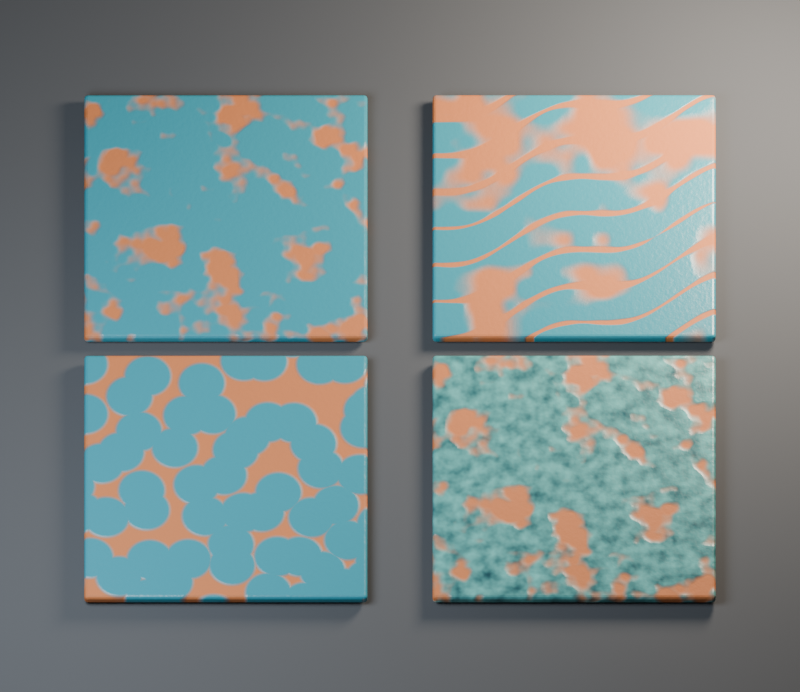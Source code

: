 # Source: worn-paint.blend  (saved by Blender 5.3.31; exported with 4.5.12 LTS)
import bpy
from mathutils import Matrix  # noqa: F401  (used for matrix-valued properties, if any)

bpy.ops.wm.read_factory_settings(use_empty=True)
scene = bpy.context.scene
scene.name = 'Scene'

# ---- collections
col_collection = bpy.data.collections.new('Collection'); scene.collection.children.link(col_collection)

# ---- images (referenced by path relative to the original .blend; pixels are not part of the script)
import os
ASSET_DIR = os.environ.get("B2B_ASSET_DIR", "")  # directory of the original .blend (textures are referenced by path, not embedded)
HERE = os.path.dirname(os.path.abspath(__file__))  # packed textures are extracted next to this script under _unpacked/

def load_image(name, relpath, width, height, colorspace="sRGB"):
    """Load a texture the original file referenced (path relative to the .blend, or extracted next to this script)."""
    p = next((c for c in (os.path.join(HERE, relpath), os.path.join(ASSET_DIR, relpath)) if relpath and os.path.exists(c)), "")
    if p:
        img = bpy.data.images.load(p, check_existing=True)
        img.name = name
    else:  # same state as the original file: an image datablock whose file is absent (Cycles renders it pink)
        img = bpy.data.images.new(name, width, height)
        img.source = "FILE"
        img.filepath = "//" + (relpath or name)
    img.colorspace_settings.name = colorspace
    return img
img_wear_mask_png = load_image('Wear Mask.png', '_unpacked/wear-mask.dcb5a9e8.png', 384, 384, 'Non-Color')

# ---- materials (node trees are filled in below, after node groups)
mat_worn_paint___noise = bpy.data.materials.new('Worn Paint | Noise')
mat_worn_paint___noise.diffuse_color = (0.02519, 0.2232, 0.2961, 1.0)
mat_worn_paint___image = bpy.data.materials.new('Worn Paint | Image')
mat_worn_paint___image.diffuse_color = (0.02519, 0.2232, 0.2961, 1.0)
mat_worn_paint___voronoi = bpy.data.materials.new('Worn Paint | Voronoi')
mat_worn_paint___voronoi.diffuse_color = (0.02519, 0.2232, 0.2961, 1.0)
mat_worn_paint___color_ramp = bpy.data.materials.new('Worn Paint | Color Ramp')
mat_worn_paint___color_ramp.diffuse_color = (0.02519, 0.2232, 0.2961, 1.0)
mat_studio_backing = bpy.data.materials.new('Studio backing')
mat_studio_backing.diffuse_color = (0.05, 0.057, 0.066, 1.0)

# ---- material node trees
mat_worn_paint___noise.use_nodes = True; mat_worn_paint___noise.node_tree.nodes.clear()
_N = mat_worn_paint___noise.node_tree.nodes; _L = mat_worn_paint___noise.node_tree.links
n0 = _N.new('ShaderNodeTexCoord'); n0.name = 'Coordinates'; n0.location = (-980, 0)
n0.width = 182
n1 = _N.new('ShaderNodeTexNoise'); n1.name = 'Wear Source'; n1.location = (-745, 0)
n1.label = 'Wear | Noise Texture'
n1.width = 182
n1.inputs[2].default_value = 7.0
n2 = _N.new('ShaderNodeMapRange'); n2.name = 'Wear Mask'; n2.location = (-495, 0)
n2.label = 'Wear Mask | Smooth Step'
n2.width = 182
n2.interpolation_type = 'SMOOTHSTEP'
n2.inputs[1].default_value = 0.52
n2.inputs[2].default_value = 0.64
n3 = _N.new('ShaderNodeMix'); n3.name = 'Paint and Primer'; n3.location = (-195, 125)
n3.label = 'Paint and Primer | Mix Color'
n3.width = 182
n3.data_type = 'RGBA'
n3.inputs[6].default_value = (0.02519, 0.2232, 0.2961, 1.0)
n3.inputs[7].default_value = (0.4179, 0.1329, 0.03955, 1.0)
n4 = _N.new('ShaderNodeMapRange'); n4.name = 'Roughness'; n4.location = (-195, -222)
n4.label = 'Roughness | Linear'
n4.width = 182
n4.inputs[3].default_value = 0.29
n4.inputs[4].default_value = 0.72
n5 = _N.new('ShaderNodeMath'); n5.name = 'Layer Height'; n5.location = (-495, -420)
n5.label = 'Layer Height | Multiply Add'
n5.width = 182
n5.operation = 'MULTIPLY_ADD'
n5.inputs[1].default_value = -0.55
n5.inputs[2].default_value = 0.65
n6 = _N.new('ShaderNodeTexNoise'); n6.name = 'Grain'; n6.location = (-745, -422)
n6.label = 'Grain | Noise Texture'
n6.width = 182
n6.inputs[2].default_value = 65.0
n7 = _N.new('ShaderNodeMath'); n7.name = 'Combined Height'; n7.location = (-195, -620)
n7.label = 'Combined Height | Multiply Add'
n7.width = 182
n7.operation = 'MULTIPLY_ADD'
n7.inputs[1].default_value = 0.12
n8 = _N.new('ShaderNodeBump'); n8.name = 'Relief'; n8.location = (55, -565)
n8.label = 'Relief | Bump'
n8.width = 182
n8.inputs[0].default_value = 0.32
n8.inputs[1].default_value = 0.055
n9 = _N.new('ShaderNodeBsdfPrincipled'); n9.name = 'Surface Shader'; n9.location = (65, 120)
n9.width = 245
n9.inputs[10].default_value = 0.005
n10 = _N.new('ShaderNodeOutputMaterial'); n10.name = 'Material Output'; n10.location = (385, 120)
n10.width = 182
_L.new(n0.outputs[0], n1.inputs[0])
_L.new(n1.outputs[0], n2.inputs[0])
_L.new(n2.outputs[0], n3.inputs[0])
_L.new(n2.outputs[0], n4.inputs[0])
_L.new(n2.outputs[0], n5.inputs[0])
_L.new(n0.outputs[0], n6.inputs[0])
_L.new(n6.outputs[0], n7.inputs[0])
_L.new(n5.outputs[0], n7.inputs[2])
_L.new(n7.outputs[0], n8.inputs[3])
_L.new(n3.outputs[2], n9.inputs[0])
_L.new(n4.outputs[0], n9.inputs[2])
_L.new(n8.outputs[0], n9.inputs[5])
_L.new(n9.outputs[0], n10.inputs[0])
n10.is_active_output = True
mat_worn_paint___image.use_nodes = True; mat_worn_paint___image.node_tree.nodes.clear()
_N = mat_worn_paint___image.node_tree.nodes; _L = mat_worn_paint___image.node_tree.links
n0 = _N.new('ShaderNodeTexCoord'); n0.name = 'Coordinates'; n0.location = (-980, 0)
n0.width = 182
n1 = _N.new('ShaderNodeTexImage'); n1.name = 'Wear Source'; n1.location = (-745, 0)
n1.label = 'Wear | Image Texture'
n1.width = 195
n1.image = img_wear_mask_png
n1.extension = 'EXTEND'
n2 = _N.new('ShaderNodeMapRange'); n2.name = 'Wear Mask'; n2.location = (-495, 0)
n2.label = 'Wear Mask | Smooth Step'
n2.width = 182
n2.interpolation_type = 'SMOOTHSTEP'
n2.inputs[1].default_value = 0.52
n2.inputs[2].default_value = 0.64
n3 = _N.new('ShaderNodeMix'); n3.name = 'Paint and Primer'; n3.location = (-195, 125)
n3.label = 'Paint and Primer | Mix Color'
n3.width = 182
n3.data_type = 'RGBA'
n3.inputs[6].default_value = (0.02519, 0.2232, 0.2961, 1.0)
n3.inputs[7].default_value = (0.4179, 0.1329, 0.03955, 1.0)
n4 = _N.new('ShaderNodeMapRange'); n4.name = 'Roughness'; n4.location = (-195, -222)
n4.label = 'Roughness | Linear'
n4.width = 182
n4.inputs[3].default_value = 0.29
n4.inputs[4].default_value = 0.72
n5 = _N.new('ShaderNodeMath'); n5.name = 'Layer Height'; n5.location = (-495, -420)
n5.label = 'Layer Height | Multiply Add'
n5.width = 182
n5.operation = 'MULTIPLY_ADD'
n5.inputs[1].default_value = -0.55
n5.inputs[2].default_value = 0.65
n6 = _N.new('ShaderNodeTexNoise'); n6.name = 'Grain'; n6.location = (-745, -422)
n6.label = 'Grain | Noise Texture'
n6.width = 182
n6.inputs[2].default_value = 65.0
n7 = _N.new('ShaderNodeMath'); n7.name = 'Combined Height'; n7.location = (-195, -620)
n7.label = 'Combined Height | Multiply Add'
n7.width = 182
n7.operation = 'MULTIPLY_ADD'
n7.inputs[1].default_value = 0.12
n8 = _N.new('ShaderNodeBump'); n8.name = 'Relief'; n8.location = (55, -565)
n8.label = 'Relief | Bump'
n8.width = 182
n8.inputs[0].default_value = 0.32
n8.inputs[1].default_value = 0.055
n9 = _N.new('ShaderNodeBsdfPrincipled'); n9.name = 'Surface Shader'; n9.location = (65, 120)
n9.width = 245
n9.inputs[10].default_value = 0.005
n10 = _N.new('ShaderNodeOutputMaterial'); n10.name = 'Material Output'; n10.location = (385, 120)
n10.width = 182
_L.new(n0.outputs[2], n1.inputs[0])
_L.new(n1.outputs[0], n2.inputs[0])
_L.new(n2.outputs[0], n3.inputs[0])
_L.new(n2.outputs[0], n4.inputs[0])
_L.new(n2.outputs[0], n5.inputs[0])
_L.new(n0.outputs[0], n6.inputs[0])
_L.new(n6.outputs[0], n7.inputs[0])
_L.new(n5.outputs[0], n7.inputs[2])
_L.new(n7.outputs[0], n8.inputs[3])
_L.new(n3.outputs[2], n9.inputs[0])
_L.new(n4.outputs[0], n9.inputs[2])
_L.new(n8.outputs[0], n9.inputs[5])
_L.new(n9.outputs[0], n10.inputs[0])
n10.is_active_output = True
mat_worn_paint___voronoi.use_nodes = True; mat_worn_paint___voronoi.node_tree.nodes.clear()
_N = mat_worn_paint___voronoi.node_tree.nodes; _L = mat_worn_paint___voronoi.node_tree.links
n0 = _N.new('ShaderNodeTexCoord'); n0.name = 'Coordinates'; n0.location = (-980, 0)
n0.width = 182
n1 = _N.new('ShaderNodeTexVoronoi'); n1.name = 'Wear Source'; n1.location = (-745, 0)
n1.label = 'Wear | Voronoi Texture'
n1.width = 182
n1.voronoi_dimensions = '2D'
n1.inputs[2].default_value = 7.0
n2 = _N.new('ShaderNodeMapRange'); n2.name = 'Wear Mask'; n2.location = (-495, 0)
n2.label = 'Wear Mask | Smooth Step'
n2.width = 182
n2.interpolation_type = 'SMOOTHSTEP'
n2.inputs[1].default_value = 0.52
n2.inputs[2].default_value = 0.64
n3 = _N.new('ShaderNodeMix'); n3.name = 'Paint and Primer'; n3.location = (-195, 125)
n3.label = 'Paint and Primer | Mix Color'
n3.width = 182
n3.data_type = 'RGBA'
n3.inputs[6].default_value = (0.02519, 0.2232, 0.2961, 1.0)
n3.inputs[7].default_value = (0.4179, 0.1329, 0.03955, 1.0)
n4 = _N.new('ShaderNodeMapRange'); n4.name = 'Roughness'; n4.location = (-195, -222)
n4.label = 'Roughness | Linear'
n4.width = 182
n4.inputs[3].default_value = 0.29
n4.inputs[4].default_value = 0.72
n5 = _N.new('ShaderNodeMath'); n5.name = 'Layer Height'; n5.location = (-495, -420)
n5.label = 'Layer Height | Multiply Add'
n5.width = 182
n5.operation = 'MULTIPLY_ADD'
n5.inputs[1].default_value = -0.55
n5.inputs[2].default_value = 0.65
n6 = _N.new('ShaderNodeTexNoise'); n6.name = 'Grain'; n6.location = (-745, -422)
n6.label = 'Grain | Noise Texture'
n6.width = 182
n6.inputs[2].default_value = 65.0
n7 = _N.new('ShaderNodeMath'); n7.name = 'Combined Height'; n7.location = (-195, -620)
n7.label = 'Combined Height | Multiply Add'
n7.width = 182
n7.operation = 'MULTIPLY_ADD'
n7.inputs[1].default_value = 0.12
n8 = _N.new('ShaderNodeBump'); n8.name = 'Relief'; n8.location = (55, -565)
n8.label = 'Relief | Bump'
n8.width = 182
n8.inputs[0].default_value = 0.32
n8.inputs[1].default_value = 0.055
n9 = _N.new('ShaderNodeBsdfPrincipled'); n9.name = 'Surface Shader'; n9.location = (65, 120)
n9.width = 245
n9.inputs[10].default_value = 0.005
n10 = _N.new('ShaderNodeOutputMaterial'); n10.name = 'Material Output'; n10.location = (385, 120)
n10.width = 182
_L.new(n0.outputs[0], n1.inputs[0])
_L.new(n1.outputs[0], n2.inputs[0])
_L.new(n2.outputs[0], n3.inputs[0])
_L.new(n2.outputs[0], n4.inputs[0])
_L.new(n2.outputs[0], n5.inputs[0])
_L.new(n0.outputs[0], n6.inputs[0])
_L.new(n6.outputs[0], n7.inputs[0])
_L.new(n5.outputs[0], n7.inputs[2])
_L.new(n7.outputs[0], n8.inputs[3])
_L.new(n3.outputs[2], n9.inputs[0])
_L.new(n4.outputs[0], n9.inputs[2])
_L.new(n8.outputs[0], n9.inputs[5])
_L.new(n9.outputs[0], n10.inputs[0])
n10.is_active_output = True
mat_worn_paint___color_ramp.use_nodes = True; mat_worn_paint___color_ramp.node_tree.nodes.clear()
_N = mat_worn_paint___color_ramp.node_tree.nodes; _L = mat_worn_paint___color_ramp.node_tree.links
n0 = _N.new('ShaderNodeTexCoord'); n0.name = 'Coordinates'; n0.location = (-980, -285)
n0.width = 182
n1 = _N.new('ShaderNodeTexNoise'); n1.name = 'Wear Source'; n1.location = (-745, -285)
n1.label = 'Wear | Noise Texture'
n1.width = 182
n1.inputs[2].default_value = 7.0
n2 = _N.new('ShaderNodeMapRange'); n2.name = 'Wear Mask'; n2.location = (-495, -285)
n2.label = 'Wear Mask | Smooth Step'
n2.width = 182
n2.interpolation_type = 'SMOOTHSTEP'
n2.inputs[1].default_value = 0.52
n2.inputs[2].default_value = 0.64
n3 = _N.new('ShaderNodeMix'); n3.name = 'Paint and Primer'; n3.location = (-195, 125)
n3.label = 'Paint and Primer | Mix Color'
n3.width = 182
n3.data_type = 'RGBA'
n3.inputs[7].default_value = (0.4179, 0.1329, 0.03955, 1.0)
n4 = _N.new('ShaderNodeTexNoise'); n4.name = 'Pigment Noise'; n4.location = (-745, 105)
n4.label = 'Pigment | Noise Texture'
n4.width = 182
n4.inputs[2].default_value = 18.0
n5 = _N.new('ShaderNodeValToRGB'); n5.name = 'Pigment Ramp'; n5.location = (-495, 105)
n5.label = 'Pigment | Color Ramp'
n5.width = 245
while len(n5.color_ramp.elements) > 1: n5.color_ramp.elements.remove(n5.color_ramp.elements[-1])
n5.color_ramp.elements[0].position = 0.22; n5.color_ramp.elements[0].color = (0.006995, 0.04971, 0.06663, 1.0)
_e = n5.color_ramp.elements.new(0.78); _e.color = (0.1119, 0.4125, 0.402, 1.0)
n6 = _N.new('ShaderNodeMapRange'); n6.name = 'Roughness'; n6.location = (-195, -222)
n6.label = 'Roughness | Linear'
n6.width = 182
n6.inputs[3].default_value = 0.29
n6.inputs[4].default_value = 0.72
n7 = _N.new('ShaderNodeMath'); n7.name = 'Layer Height'; n7.location = (-495, -705)
n7.label = 'Layer Height | Multiply Add'
n7.width = 182
n7.operation = 'MULTIPLY_ADD'
n7.inputs[1].default_value = -0.55
n7.inputs[2].default_value = 0.65
n8 = _N.new('ShaderNodeTexNoise'); n8.name = 'Grain'; n8.location = (-745, -707)
n8.label = 'Grain | Noise Texture'
n8.width = 182
n8.inputs[2].default_value = 65.0
n9 = _N.new('ShaderNodeMath'); n9.name = 'Combined Height'; n9.location = (-195, -905)
n9.label = 'Combined Height | Multiply Add'
n9.width = 182
n9.operation = 'MULTIPLY_ADD'
n9.inputs[1].default_value = 0.12
n10 = _N.new('ShaderNodeBump'); n10.name = 'Relief'; n10.location = (55, -850)
n10.label = 'Relief | Bump'
n10.width = 182
n10.inputs[0].default_value = 0.32
n10.inputs[1].default_value = 0.055
n11 = _N.new('ShaderNodeBsdfPrincipled'); n11.name = 'Surface Shader'; n11.location = (65, 120)
n11.width = 245
n11.inputs[10].default_value = 0.005
n12 = _N.new('ShaderNodeOutputMaterial'); n12.name = 'Material Output'; n12.location = (385, 120)
n12.width = 182
_L.new(n0.outputs[0], n1.inputs[0])
_L.new(n1.outputs[0], n2.inputs[0])
_L.new(n2.outputs[0], n3.inputs[0])
_L.new(n0.outputs[0], n4.inputs[0])
_L.new(n4.outputs[0], n5.inputs[0])
_L.new(n5.outputs[0], n3.inputs[6])
_L.new(n2.outputs[0], n6.inputs[0])
_L.new(n2.outputs[0], n7.inputs[0])
_L.new(n0.outputs[0], n8.inputs[0])
_L.new(n8.outputs[0], n9.inputs[0])
_L.new(n7.outputs[0], n9.inputs[2])
_L.new(n9.outputs[0], n10.inputs[3])
_L.new(n3.outputs[2], n11.inputs[0])
_L.new(n6.outputs[0], n11.inputs[2])
_L.new(n10.outputs[0], n11.inputs[5])
_L.new(n11.outputs[0], n12.inputs[0])
n12.is_active_output = True
mat_studio_backing.use_nodes = True; mat_studio_backing.node_tree.nodes.clear()
_N = mat_studio_backing.node_tree.nodes; _L = mat_studio_backing.node_tree.links
n0 = _N.new('ShaderNodeBsdfPrincipled'); n0.name = 'Principled BSDF'; n0.location = (-200, 100)
n0.inputs[0].default_value = (0.05, 0.057, 0.066, 1.0)
n0.inputs[2].default_value = 0.82
n0.inputs[10].default_value = 0.005
n1 = _N.new('ShaderNodeOutputMaterial'); n1.name = 'Material Output'; n1.location = (200, 100)
_L.new(n0.outputs[0], n1.inputs[0])
n1.is_active_output = True

# ---- world
world_world = bpy.data.worlds.new('World'); scene.world = world_world
world_world.use_nodes = True; world_world.node_tree.nodes.clear()
_N = world_world.node_tree.nodes; _L = world_world.node_tree.links
n0 = _N.new('ShaderNodeOutputWorld'); n0.name = 'World Output'; n0.location = (200, 100)
n1 = _N.new('ShaderNodeBackground'); n1.name = 'Background'; n1.location = (-200, 100)
n1.inputs[0].default_value = (0.05088, 0.05088, 0.05088, 1.0)
_L.new(n1.outputs[0], n0.inputs[0])
n0.is_active_output = True
world_world.color = (0.05088, 0.05088, 0.05088)
world_world.sun_shadow_jitter_overblur = 0.0

# ---- cameras
cam_material_comparison = bpy.data.cameras.new('Material comparison')
cam_material_comparison.type = 'ORTHO'
cam_material_comparison.ortho_scale = 5.65

# ---- lights
light_key___broad_softbox = bpy.data.lights.new('Key | broad softbox', 'AREA')
light_key___broad_softbox.color = (0.9, 0.95, 1.0)
light_key___broad_softbox.energy = 630.0
light_key___broad_softbox.shape = 'DISK'
light_key___broad_softbox.size = 4.0
light_rim___grazing = bpy.data.lights.new('Rim | grazing', 'AREA')
light_rim___grazing.color = (1.0, 0.83, 0.66)
light_rim___grazing.energy = 690.0
light_rim___grazing.shape = 'DISK'
light_rim___grazing.size = 2.0

# ---- meshes
me_plane = bpy.data.meshes.new('Plane')
me_plane.from_pydata([(-1.0, -1.0, 0.0), (1.0, -1.0, 0.0), (-1.0, 1.0, 0.0), (1.0, 1.0, 0.0)], [], [(0, 1, 3, 2)])
_uv = me_plane.uv_layers.new(name='UVMap')
_uv.uv.foreach_set('vector', [0.0, 0.0, 1.0, 0.0, 1.0, 1.0, 0.0, 1.0])
me_plane.materials.append(mat_worn_paint___noise)
me_plane.update()
me_plane_001 = bpy.data.meshes.new('Plane.001')
me_plane_001.from_pydata([(-1.0, -1.0, 0.0), (1.0, -1.0, 0.0), (-1.0, 1.0, 0.0), (1.0, 1.0, 0.0)], [], [(0, 1, 3, 2)])
_uv = me_plane_001.uv_layers.new(name='UVMap')
_uv.uv.foreach_set('vector', [0.0, 0.0, 1.0, 0.0, 1.0, 1.0, 0.0, 1.0])
me_plane_001.materials.append(mat_worn_paint___image)
me_plane_001.update()
me_plane_002 = bpy.data.meshes.new('Plane.002')
me_plane_002.from_pydata([(-1.0, -1.0, 0.0), (1.0, -1.0, 0.0), (-1.0, 1.0, 0.0), (1.0, 1.0, 0.0)], [], [(0, 1, 3, 2)])
_uv = me_plane_002.uv_layers.new(name='UVMap')
_uv.uv.foreach_set('vector', [0.0, 0.0, 1.0, 0.0, 1.0, 1.0, 0.0, 1.0])
me_plane_002.materials.append(mat_worn_paint___voronoi)
me_plane_002.update()
me_plane_003 = bpy.data.meshes.new('Plane.003')
me_plane_003.from_pydata([(-1.0, -1.0, 0.0), (1.0, -1.0, 0.0), (-1.0, 1.0, 0.0), (1.0, 1.0, 0.0)], [], [(0, 1, 3, 2)])
_uv = me_plane_003.uv_layers.new(name='UVMap')
_uv.uv.foreach_set('vector', [0.0, 0.0, 1.0, 0.0, 1.0, 1.0, 0.0, 1.0])
me_plane_003.materials.append(mat_worn_paint___color_ramp)
me_plane_003.update()
me_plane_004 = bpy.data.meshes.new('Plane.004')
me_plane_004.from_pydata([(-100.0, -100.0, 0.0), (100.0, -100.0, 0.0), (-100.0, 100.0, 0.0), (100.0, 100.0, 0.0)], [], [(0, 1, 3, 2)])
_uv = me_plane_004.uv_layers.new(name='UVMap')
_uv.uv.foreach_set('vector', [0.0, 0.0, 1.0, 0.0, 1.0, 1.0, 0.0, 1.0])
me_plane_004.materials.append(mat_studio_backing)
me_plane_004.update()

# ---- objects
ob_worn_paint___noise = bpy.data.objects.new('Worn Paint | Noise', me_plane)
ob_worn_paint___image = bpy.data.objects.new('Worn Paint | Image', me_plane_001)
ob_worn_paint___voronoi = bpy.data.objects.new('Worn Paint | Voronoi', me_plane_002)
ob_worn_paint___color_ramp = bpy.data.objects.new('Worn Paint | Color Ramp', me_plane_003)
ob_studio_backing = bpy.data.objects.new('Studio backing', me_plane_004)
ob_key___broad_softbox = bpy.data.objects.new('Key | broad softbox', light_key___broad_softbox)
ob_rim___grazing = bpy.data.objects.new('Rim | grazing', light_rim___grazing)
ob_material_comparison = bpy.data.objects.new('Material comparison', cam_material_comparison)

# ---- transforms, parenting, visibility, modifiers, constraints
ob_worn_paint___noise.location = (-1.23, 1.07, 0.0)
_m = ob_worn_paint___noise.modifiers.new('Sample thickness', 'SOLIDIFY')
_m.thickness = 0.08
_m = ob_worn_paint___noise.modifiers.new('Rounded sample border', 'BEVEL')
_m.width = 0.025
_m.width_pct = 0.025
_m.segments = 3
ob_worn_paint___image.location = (1.23, 1.07, 0.0)
_m = ob_worn_paint___image.modifiers.new('Sample thickness', 'SOLIDIFY')
_m.thickness = 0.08
_m = ob_worn_paint___image.modifiers.new('Rounded sample border', 'BEVEL')
_m.width = 0.025
_m.width_pct = 0.025
_m.segments = 3
ob_worn_paint___voronoi.location = (-1.23, -1.07, 0.0)
_m = ob_worn_paint___voronoi.modifiers.new('Sample thickness', 'SOLIDIFY')
_m.thickness = 0.08
_m = ob_worn_paint___voronoi.modifiers.new('Rounded sample border', 'BEVEL')
_m.width = 0.025
_m.width_pct = 0.025
_m.segments = 3
ob_worn_paint___color_ramp.location = (1.23, -1.07, 0.0)
_m = ob_worn_paint___color_ramp.modifiers.new('Sample thickness', 'SOLIDIFY')
_m.thickness = 0.08
_m = ob_worn_paint___color_ramp.modifiers.new('Rounded sample border', 'BEVEL')
_m.width = 0.025
_m.width_pct = 0.025
_m.segments = 3
ob_studio_backing.location = (0.0, 0.0, -0.098)
ob_studio_backing.hide_select = True
ob_key___broad_softbox.location = (-3.5, -2.3, 5.0)
ob_key___broad_softbox.rotation_euler = (0.6973, -5.649e-09, -0.9894)
ob_rim___grazing.location = (3.3, 2.5, 2.5)
ob_rim___grazing.rotation_euler = (1.028, -5.451e-08, 2.219)
ob_material_comparison.location = (0.0, -5.7, 9.6)
ob_material_comparison.rotation_euler = (0.5358, -0.0, 0.0)

# ---- collection membership
col_collection.objects.link(ob_worn_paint___noise)
col_collection.objects.link(ob_worn_paint___image)
col_collection.objects.link(ob_worn_paint___voronoi)
col_collection.objects.link(ob_worn_paint___color_ramp)
col_collection.objects.link(ob_studio_backing)
col_collection.objects.link(ob_key___broad_softbox)
col_collection.objects.link(ob_rim___grazing)
col_collection.objects.link(ob_material_comparison)

# ---- scene / render settings (as saved in the file)
scene.camera = ob_material_comparison
scene.frame_start = 1; scene.frame_end = 250; scene.frame_set(1)
scene.render.engine = 'BLENDER_EEVEE_NEXT'
scene.render.resolution_x = 1040
scene.render.resolution_y = 900
scene.render.bake_bias = 0.0
scene.render.bake_samples = 0
scene.render.compositor_device = 'GPU'
scene.eevee.use_volume_custom_range = False
scene.eevee.fast_gi_thickness_near = 0.1
scene.eevee.fast_gi_thickness_far = 0.0
scene.eevee.ray_tracing_options.screen_trace_thickness = 0.1
bpy.context.view_layer.update()
